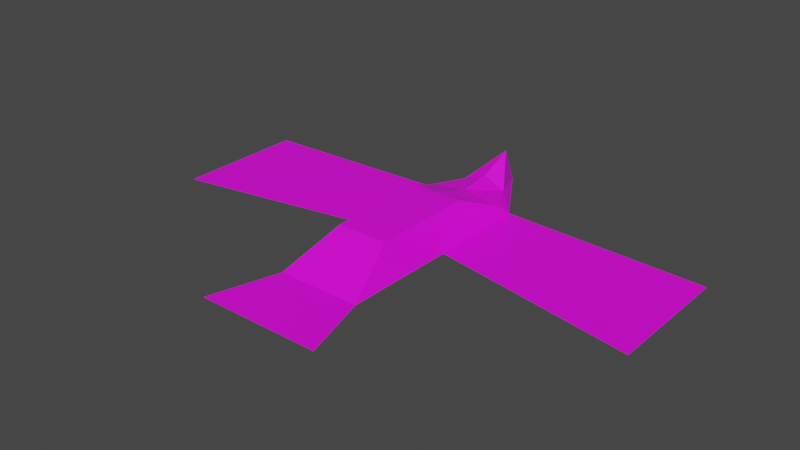 # Source: deadBird.blend  (saved by Blender 3.5.10; exported with 4.5.12 LTS)
import bpy
from mathutils import Matrix  # noqa: F401  (used for matrix-valued properties, if any)

bpy.ops.wm.read_factory_settings(use_empty=True)
scene = bpy.context.scene
scene.name = 'Scene'

# ---- collections
col_collection = bpy.data.collections.new('Collection'); scene.collection.children.link(col_collection)

# ---- images (referenced by path relative to the original .blend; pixels are not part of the script)
import os
ASSET_DIR = os.environ.get("B2B_ASSET_DIR", "")  # directory of the original .blend (textures are referenced by path, not embedded)
HERE = os.path.dirname(os.path.abspath(__file__))  # packed textures are extracted next to this script under _unpacked/

def load_image(name, relpath, width, height, colorspace="sRGB"):
    """Load a texture the original file referenced (path relative to the .blend, or extracted next to this script)."""
    p = next((c for c in (os.path.join(HERE, relpath), os.path.join(ASSET_DIR, relpath)) if relpath and os.path.exists(c)), "")
    if p:
        img = bpy.data.images.load(p, check_existing=True)
        img.name = name
    else:  # same state as the original file: an image datablock whose file is absent (Cycles renders it pink)
        img = bpy.data.images.new(name, width, height)
        img.source = "FILE"
        img.filepath = "//" + (relpath or name)
    img.colorspace_settings.name = colorspace
    return img
img_untitled_001 = load_image('Untitled.001', 'DeadBirdBaked.png', 1024, 1024, 'sRGB')
img_deadbird_png = load_image('DeadBird.png', 'DeadBird.png', 1024, 1024, 'sRGB')

# ---- materials (node trees are filled in below, after node groups)
mat_material_001 = bpy.data.materials.new('Material.001')
mat_material_001.alpha_threshold = 0.4133

# ---- material node trees
mat_material_001.use_nodes = True; mat_material_001.node_tree.nodes.clear()
_N = mat_material_001.node_tree.nodes; _L = mat_material_001.node_tree.links
n0 = _N.new('ShaderNodeOutputMaterial'); n0.name = 'Material Output'; n0.location = (715, 127)
n1 = _N.new('ShaderNodeBsdfPrincipled'); n1.name = 'Principled BSDF'; n1.location = (-172, 35)
n1.distribution = 'GGX'
n1.subsurface_method = 'BURLEY'
n1.inputs[3].default_value = 1.45
n1.inputs[27].default_value = (0.0, 0.0, 0.0, 1.0)
n1.inputs[28].default_value = 1.0
n2 = _N.new('ShaderNodeMixShader'); n2.name = 'Mix Shader'; n2.location = (291, 192)
n3 = _N.new('ShaderNodeBsdfTransparent'); n3.name = 'Transparent BSDF'; n3.location = (-132, 222)
n4 = _N.new('ShaderNodeTexImage'); n4.name = 'Image Texture.001'; n4.location = (-544, -237)
n4.image = img_untitled_001
n5 = _N.new('ShaderNodeTexImage'); n5.name = 'Image Texture'; n5.location = (-586, 77)
n5.image = img_deadbird_png
n5.interpolation = 'Closest'
n5.extension = 'CLIP'
_L.new(n2.outputs[0], n0.inputs[0])
_L.new(n1.outputs[0], n2.inputs[2])
_L.new(n3.outputs[0], n2.inputs[1])
_L.new(n4.outputs[0], n1.inputs[0])
_L.new(n4.outputs[1], n2.inputs[0])
n0.is_active_output = True

# ---- world
world_world = bpy.data.worlds.new('World'); scene.world = world_world
world_world.use_nodes = True; world_world.node_tree.nodes.clear()
_N = world_world.node_tree.nodes; _L = world_world.node_tree.links
n0 = _N.new('ShaderNodeOutputWorld'); n0.name = 'World Output'; n0.location = (300, 300)
n1 = _N.new('ShaderNodeBackground'); n1.name = 'Background'; n1.location = (10, 300)
n1.inputs[0].default_value = (0.05088, 0.05088, 0.05088, 1.0)
_L.new(n1.outputs[0], n0.inputs[0])
n0.is_active_output = True
world_world.color = (0.05088, 0.05088, 0.05088)
world_world.use_sun_shadow = False
world_world.sun_shadow_jitter_overblur = 0.0

# ---- meshes
me_cone = bpy.data.meshes.new('Cone')
me_cone.from_pydata([(-0.398, 0.7707, 0.008326), (-0.2404, 0.2404, 0.2878), (0.398, 0.7707, 0.008326), (0.2404, 0.2404, 0.2878), (0.398, -1.285, 0.008326), (0.2404, -0.7545, 0.2878), (-0.398, -1.285, 0.008326), (-0.2404, -0.7545, 0.2878), (0.0, 1.406, 0.008326), (-0.3582, 0.6355, 0.121), (0.3582, 0.6355, 0.121), (-0.2184, 0.934, 0.1144), (0.2184, 0.934, 0.1144), (0.0, 0.7707, 0.008326), (0.0, 0.2404, 0.2878), (0.0, -1.285, 0.008326), (0.0, -0.7545, 0.2878), (0.0, 0.6355, 0.1736), (0.0, 1.27, 0.3436), (0.0, 0.9438, 0.2069), (-2.344, -0.5397, 0.0), (-0.3984, -0.1857, 0.0), (-2.344, 0.7068, 0.0), (0.0, -1.952, 0.008326), (-0.5902, -1.952, 0.008326), (0.5902, -1.952, 0.008326), (2.344, -0.5397, 0.0), (0.3984, -0.1857, 0.0), (2.344, 0.7068, 0.0)], [], [(14, 17, 9, 1), (21, 6, 7), (14, 1, 7, 16), (15, 16, 7, 6), (7, 1, 9), (19, 12, 18), (0, 9, 11, 8), (19, 18, 11), (21, 9, 0), (27, 2, 10), (15, 13, 2, 27, 4), (8, 18, 12), (2, 8, 12, 10), (14, 16, 5, 3), (27, 5, 4), (8, 13, 0), (5, 10, 3), (8, 2, 13), (15, 6, 21, 0, 13), (17, 10, 12, 19), (17, 19, 11, 9), (15, 4, 5, 16), (20, 22, 0, 21), (9, 21, 7), (14, 3, 10, 17), (26, 27, 2, 28), (10, 5, 27), (4, 15, 23, 25), (6, 24, 23, 15), (11, 18, 8)])
_uv = me_cone.uv_layers.new(name='UVMap')
_uv.uv.foreach_set('vector', [0.5855, 0.5179, 0.4772, 0.5184, 0.4772, 0.5783, 0.5863, 0.5563, 0.6219, 0.4632, 0.9097, 0.5095, 0.7417, 0.5713, 0.5855, 0.5179, 0.5863, 0.5563, 0.8232, 0.5552, 0.8228, 0.5169, 0.9882, 0.5161, 0.8228, 0.5169, 0.8232, 0.5552, 0.9888, 0.5796, 0.6446, 0.5308, 0.3855, 0.546, 0.2653, 0.5014, 0.3947, 0.5188, 0.4025, 0.559, 0.295, 0.5192, 0.3708, 0.4252, 0.3932, 0.4681, 0.3061, 0.4509, 0.1693, 0.4193, 0.3947, 0.5188, 0.295, 0.5192, 0.4025, 0.559, 0.6219, 0.4632, 0.3932, 0.4681, 0.3708, 0.4252, 0.6219, 0.4632, 0.3708, 0.4252, 0.3932, 0.4681, 0.13, 0.3745, 0.3783, 0.3846, 0.3754, 0.4168, 0.2332, 0.4111, 0.1271, 0.3672, 0.01367, 0.5829, 0.05177, 0.6423, 0.1275, 0.5926, 0.3708, 0.4252, 0.1693, 0.4193, 0.3061, 0.4509, 0.3932, 0.4681, 0.5855, 0.5179, 0.8228, 0.5169, 0.8232, 0.5552, 0.5863, 0.5563, 0.6219, 0.4632, 0.7417, 0.5713, 0.9097, 0.5095, 0.1553, 0.4906, 0.2703, 0.3942, 0.327, 0.5026, 0.6446, 0.5308, 0.2653, 0.5014, 0.3855, 0.546, 0.08222, 0.4803, 0.327, 0.5026, 0.2703, 0.3942, 0.3783, 0.3846, 0.3754, 0.3773, 0.216, 0.4104, 0.1271, 0.4067, 0.13, 0.3745, 0.4772, 0.5184, 0.4772, 0.5783, 0.4025, 0.559, 0.3947, 0.5188, 0.4772, 0.5184, 0.3947, 0.5188, 0.4025, 0.559, 0.4772, 0.5783, 0.9882, 0.5161, 0.9888, 0.5796, 0.8232, 0.5552, 0.8228, 0.5169, 0.7153, 0.7694, 0.7562, 1.0, 0.1105, 0.876, 0.1698, 0.6489, 0.3932, 0.4681, 0.6219, 0.4632, 0.7417, 0.5713, 0.5855, 0.5179, 0.5863, 0.5563, 0.4772, 0.5783, 0.4772, 0.5184, 0.7153, 0.7694, 0.1698, 0.6489, 0.1105, 0.876, 0.7562, 1.0, 0.3932, 0.4681, 0.7417, 0.5713, 0.6219, 0.4632, 0.4995, 0.3327, 0.4995, 0.2273, 0.8619, 0.2273, 0.8619, 0.4421, 0.4995, 0.3327, 0.8619, 0.4421, 0.8619, 0.2273, 0.4995, 0.2273, 0.1275, 0.5926, 0.05177, 0.6423, 0.01367, 0.5829])
_uv = me_cone.uv_layers.new(name='Bake')
_uv.uv.foreach_set('vector', [0.2253, 0.6671, 0.2208, 0.582, 0.109, 0.5812, 0.1511, 0.6689, 0.02591, 0.7723, 0.06013, 0.9988, 0.1434, 0.8832, 0.2253, 0.6671, 0.1511, 0.6689, 0.162, 0.8748, 0.2363, 0.873, 0.2429, 0.9971, 0.2363, 0.873, 0.162, 0.8748, 0.12, 1.0, 0.1434, 0.8832, 0.1149, 0.678, 0.04076, 0.6005, 0.2257, 0.5179, 0.1524, 0.5194, 0.2429, 0.4454, 0.0, 0.575, 0.04076, 0.6005, 0.052, 0.5326, 0.0457, 0.4229, 0.2257, 0.5179, 0.2429, 0.4454, 0.1524, 0.5194, 0.02591, 0.7723, 0.04076, 0.6005, 0.0, 0.575, 0.02591, 0.7723, 2.109e-07, 0.575, 0.04076, 0.6005, 0.4194, 0.006842, 0.4194, 0.441, 0.5483, 0.4532, 0.5485, 0.2455, 0.5483, 0.006835, 0.0457, 0.4229, 0.1434, 0.4592, 0.052, 0.5326, 2.109e-07, 0.575, 0.0457, 0.4229, 0.052, 0.5326, 0.04076, 0.6005, 0.2253, 0.6671, 0.2363, 0.873, 0.162, 0.8748, 0.1511, 0.6689, 0.02591, 0.7723, 0.1434, 0.8832, 0.06013, 0.9988, 0.4194, 0.591, 0.4194, 0.441, 0.5483, 0.4532, 0.1434, 0.8832, 0.04076, 0.6005, 0.1149, 0.678, 0.4194, 0.591, 0.5483, 0.4532, 0.4194, 0.441, 0.4194, 0.006842, 0.5483, 0.006835, 0.5485, 0.2455, 0.5483, 0.4532, 0.4194, 0.441, 0.2208, 0.582, 0.109, 0.5812, 0.1524, 0.5194, 0.2257, 0.5179, 0.2208, 0.582, 0.2257, 0.5179, 0.1524, 0.5194, 0.109, 0.5812, 0.2429, 0.9971, 0.12, 1.0, 0.162, 0.8748, 0.2363, 0.873, 1.467e-07, 0.0, 0.4036, 0.008895, 0.4036, 0.4317, 0.09391, 0.4248, 0.04076, 0.6005, 0.02591, 0.7723, 0.1434, 0.8832, 0.2253, 0.6671, 0.1511, 0.6689, 0.109, 0.5812, 0.2208, 0.582, 0.0, 0.0, 0.09391, 0.4248, 0.4036, 0.4317, 0.4036, 0.008895, 0.04076, 0.6005, 0.1434, 0.8832, 0.02591, 0.7723, 0.2635, 0.7403, 0.3897, 0.758, 0.4341, 0.6162, 0.2469, 0.5899, 0.2635, 0.7403, 0.2469, 0.5899, 0.4341, 0.6162, 0.3897, 0.758, 0.052, 0.5326, 0.1434, 0.4592, 0.0457, 0.4229])
_uv.active_render = True
me_cone.materials.append(mat_material_001)
me_cone.use_remesh_fix_poles = True
me_cone.use_remesh_preserve_attributes = False
me_cone.use_mirror_x = True
me_cone.use_mirror_vertex_groups = False
me_cone.update()

# ---- objects
ob_deadbird = bpy.data.objects.new('deadBird', me_cone)

# ---- transforms, parenting, visibility, modifiers, constraints
ob_deadbird.location = (0.0, 0.0, 0.0)
ob_deadbird.lineart.crease_threshold = 0.0
ob_deadbird.use_mesh_mirror_x = True

# ---- collection membership
col_collection.objects.link(ob_deadbird)

# ---- scene / render settings (as saved in the file)
scene.frame_start = 1; scene.frame_end = 250; scene.frame_set(1)
scene.render.engine = 'CYCLES'
scene.cycles.use_denoising = False
scene.cycles.samples = 128
scene.cycles.sampling_pattern = 'TABULATED_SOBOL'
scene.cycles.use_adaptive_sampling = False
scene.cycles.use_light_tree = False
scene.cycles.bake_type = 'DIFFUSE'
scene.view_settings.view_transform = 'Filmic'
bpy.context.view_layer.update()

# ---- added for rendering (the .blend has no active camera and no usable light): camera, sun
cam_auto = bpy.data.cameras.new('AutoCamera')
cam_auto.lens = 50.0
cam_auto.sensor_width = 36.0
cam_auto.clip_end = 1000.0
ob_auto_camera = bpy.data.objects.new('AutoCamera', cam_auto)
scene.collection.objects.link(ob_auto_camera)
ob_auto_camera.location = (5.34536, -6.68777, 4.44811)
ob_auto_camera.rotation_euler = (1.09748, -7.21219e-08, 0.694738)
scene.camera = ob_auto_camera
light_auto_sun = bpy.data.lights.new('AutoSun', 'SUN')
light_auto_sun.energy = 3.0
light_auto_sun.angle = 0.0523599
ob_auto_sun = bpy.data.objects.new('AutoSun', light_auto_sun)
scene.collection.objects.link(ob_auto_sun)
ob_auto_sun.rotation_euler = (0.872665, 0.174533, 0.523599)
bpy.context.view_layer.update()
